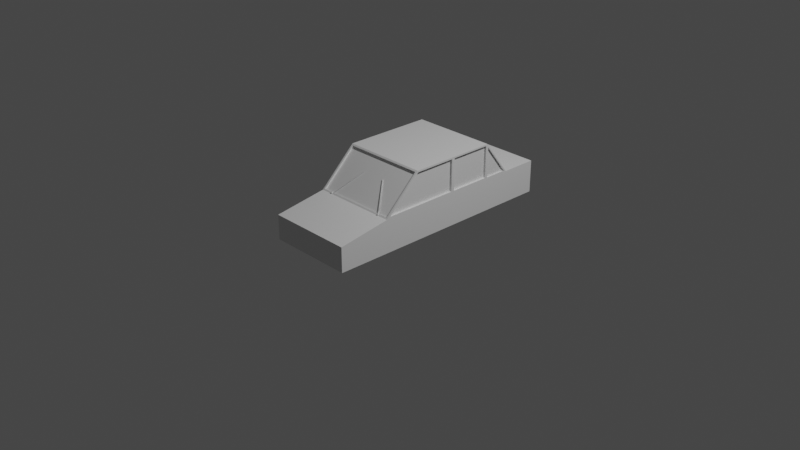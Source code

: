 # Source: car.blend  (saved by Blender 2.81.16; exported with 4.5.12 LTS)
import bpy
from mathutils import Matrix  # noqa: F401  (used for matrix-valued properties, if any)

bpy.ops.wm.read_factory_settings(use_empty=True)
scene = bpy.context.scene
scene.name = 'Scene'

# ---- collections
col_collection = bpy.data.collections.new('Collection'); scene.collection.children.link(col_collection)

# ---- materials (node trees are filled in below, after node groups)
mat_material = bpy.data.materials.new('Material')
mat_material.alpha_threshold = 0.0
mat_material.use_transparent_shadow = False
mat_material.line_color = (0.0, 0.0, 0.0, 1.0)

# ---- material node trees
mat_material.use_nodes = True; mat_material.node_tree.nodes.clear()
_N = mat_material.node_tree.nodes; _L = mat_material.node_tree.links
n0 = _N.new('ShaderNodeOutputMaterial'); n0.name = 'Material Output'; n0.location = (300, 300)
n1 = _N.new('ShaderNodeBsdfPrincipled'); n1.name = 'Principled BSDF'; n1.location = (10, 300)
n1.distribution = 'GGX'
n1.subsurface_method = 'BURLEY'
n1.inputs[2].default_value = 0.4
n1.inputs[3].default_value = 1.45
n1.inputs[27].default_value = (0.0, 0.0, 0.0, 1.0)
n1.inputs[28].default_value = 1.0
_L.new(n1.outputs[0], n0.inputs[0])
n0.is_active_output = True

# ---- world
world_world = bpy.data.worlds.new('World'); scene.world = world_world
world_world.use_nodes = True; world_world.node_tree.nodes.clear()
_N = world_world.node_tree.nodes; _L = world_world.node_tree.links
n0 = _N.new('ShaderNodeOutputWorld'); n0.name = 'World Output'; n0.location = (300, 300)
n1 = _N.new('ShaderNodeBackground'); n1.name = 'Background'; n1.location = (10, 300)
n1.inputs[0].default_value = (0.05088, 0.05088, 0.05088, 1.0)
_L.new(n1.outputs[0], n0.inputs[0])
n0.is_active_output = True
world_world.color = (0.05088, 0.05088, 0.05088)
world_world.use_sun_shadow = False
world_world.sun_shadow_jitter_overblur = 0.0

# ---- cameras
cam_camera = bpy.data.cameras.new('Camera')
cam_camera.clip_end = 100.0
cam_camera.ortho_scale = 7.314

# ---- lights
light_light = bpy.data.lights.new('Light', 'POINT')
light_light.transmission_factor = 0.0
light_light.energy = 1000.0
light_light.shadow_soft_size = 0.1
light_light.shadow_maximum_resolution = 0.006
light_light.use_absolute_resolution = True

# ---- meshes
me_cube = bpy.data.meshes.new('Cube')
me_cube.from_pydata([(0.4683, 1.466, 0.3553), (0.4683, 1.466, 0.0), (0.4683, -1.163, 0.267), (0.4683, -1.163, 0.0), (0.4683, -0.5549, 0.3734), (0.4683, -0.1927, 0.7208), (0.4537, 0.7784, 0.7274), (0.4537, 1.057, 0.3668), (0.0, 1.466, 0.0), (0.0, -1.163, 0.267), (0.0, -1.163, 0.0), (0.0, 1.466, 0.3553), (0.4683, -0.6, 0.0), (0.4683, -0.2, 0.0), (0.4683, 0.7695, 0.0), (0.4683, 1.066, 0.0), (0.0, 1.066, 0.0), (0.0, 0.7695, 0.0), (0.0, -0.2, 0.0), (0.0, -0.6, 0.0), (0.0, 1.066, 0.3553), (0.0, 0.7695, 0.7389), (0.0, -0.2, 0.7389), (0.0, -0.6, 0.3553), (0.4683, -0.2, 0.3734), (0.4683, 0.7833, 0.3691), (0.4683, 0.2666, 0.7208), (0.4683, 0.2847, 0.0), (0.0, 0.2847, 0.0), (0.0, 0.2847, 0.7389), (0.4683, 0.2666, 0.3734), (0.4683, 0.302, 0.3725), (0.4683, 0.7523, 0.3725), (0.4683, 0.7523, 0.7217), (0.4683, 0.302, 0.7217), (0.4492, -0.2138, 0.7257), (0.4492, -0.5862, 0.3685), (0.4683, 0.2847, 0.7389), (0.4683, -0.2, 0.3553), (0.4683, 0.2847, 0.3553), (0.4683, -0.2, 0.7389), (0.4683, -0.6, 0.3553), (0.4455, -0.1927, 0.7208), (0.0, -0.2138, 0.7257), (0.0, -0.5862, 0.3685), (0.4455, -0.2, 0.3734), (0.4455, 0.302, 0.3725), (0.4455, 0.7523, 0.3725), (0.4455, 0.302, 0.7217), (0.4455, 0.7523, 0.7217), (0.4455, -0.5549, 0.3734), (0.4455, 0.2666, 0.7208), (0.4455, 0.2666, 0.3734), (0.0, -0.2011, 0.7126), (0.0, -0.5736, 0.3553), (0.4492, -0.2011, 0.7126), (0.4492, -0.5736, 0.3553), (0.4683, 1.038, 0.3691), (0.4683, 0.7833, 0.6983), (0.0, 0.7784, 0.7274), (0.0, 1.057, 0.3668), (0.0, 1.046, 0.3587), (0.0, 0.7679, 0.7193), (0.4537, 1.046, 0.3587), (0.4537, 0.7679, 0.7193), (0.4683, 1.066, 0.3553), (0.4683, 0.7695, 0.7389), (0.4683, 0.7695, 0.3553), (0.4522, 1.038, 0.3691), (0.4522, 0.7833, 0.6983), (0.4522, 0.7833, 0.3691), (0.3373, -0.5867, 0.3678), (0.3373, -0.5937, 0.3752), (0.3423, -0.5867, 0.3678), (0.3423, -0.5937, 0.3752), (0.3449, -0.5913, 0.3634), (0.3449, -0.5983, 0.3708), (0.344, -0.5951, 0.3598), (0.344, -0.6021, 0.3672), (0.34, -0.5975, 0.3575), (0.34, -0.6045, 0.3649), (0.3347, -0.5975, 0.3575), (0.3347, -0.6045, 0.3649), (0.3306, -0.5951, 0.3598), (0.3306, -0.6021, 0.3672), (0.3297, -0.5913, 0.3634), (0.3297, -0.5983, 0.3708), (0.3324, -0.5867, 0.3678), (0.3324, -0.5937, 0.3752), (0.3423, -0.5937, 0.3752), (0.3423, -0.5867, 0.3678), (0.3324, -0.5867, 0.3678), (0.3324, -0.5937, 0.3752), (0.341, -0.5896, 0.3773), (0.341, -0.5843, 0.3718), (0.3336, -0.5843, 0.3718), (0.3336, -0.5896, 0.3773), (0.3206, -0.5666, 0.3816), (0.318, -0.5614, 0.3761), (0.3158, -0.5614, 0.3761), (0.3132, -0.5666, 0.3816), (0.1368, -0.3466, 0.5844), (0.1342, -0.3414, 0.5789), (0.132, -0.3414, 0.5789), (0.1294, -0.3466, 0.5844)], [], [(37, 29, 22, 40), (0, 11, 20, 65), (44, 36, 56, 54), (19, 12, 3, 10), (12, 41, 2, 3), (8, 11, 0, 1), (1, 0, 65, 15), (7, 60, 61, 63), (3, 2, 9, 10), (41, 23, 9, 2), (15, 65, 67, 14), (27, 39, 38, 13), (13, 38, 41, 12), (8, 1, 15, 16), (16, 15, 14, 17), (28, 27, 13, 18), (18, 13, 12, 19), (34, 31, 46, 48), (25, 57, 68, 70), (24, 30, 52, 45), (31, 32, 47, 46), (17, 14, 27, 28), (14, 67, 39, 27), (66, 21, 29, 37), (39, 67, 32, 31), (67, 66, 33, 32), (66, 37, 34, 33), (37, 39, 31, 34), (4, 5, 40, 41), (5, 26, 37, 40), (24, 4, 41, 38), (30, 24, 38, 39), (26, 30, 39, 37), (35, 36, 41, 40), (55, 53, 54, 56), (43, 35, 40, 22), (36, 44, 23, 41), (45, 52, 51, 42), (46, 47, 49, 48), (50, 45, 42), (5, 4, 50, 42), (30, 26, 51, 52), (32, 33, 49, 47), (26, 5, 42, 51), (33, 34, 48, 49), (4, 24, 45, 50), (35, 43, 53, 55), (36, 35, 55, 56), (7, 6, 66, 65), (63, 61, 62, 64), (60, 7, 65, 20), (6, 59, 21, 66), (6, 7, 63, 64), (59, 6, 64, 62), (58, 57, 65, 66), (25, 58, 66, 67), (57, 25, 67, 65), (70, 68, 69), (58, 25, 70, 69), (57, 58, 69, 68), (71, 72, 74, 73), (73, 74, 76, 75), (75, 76, 78, 77), (77, 78, 80, 79), (79, 80, 82, 81), (81, 82, 84, 83), (83, 84, 86, 85), (74, 72, 88, 86, 84, 82, 80, 78, 76), (88, 87, 91, 92), (85, 86, 88, 87), (87, 88, 72, 71), (71, 73, 75, 77, 79, 81, 83, 85, 87), (89, 92, 96, 93), (74, 88, 92, 89), (87, 73, 90, 91), (73, 74, 89, 90), (93, 96, 100, 97), (90, 89, 93, 94), (92, 91, 95, 96), (91, 90, 94, 95), (100, 99, 103, 104), (94, 93, 97, 98), (96, 95, 99, 100), (95, 94, 98, 99), (103, 102, 101, 104), (99, 98, 102, 103), (97, 100, 104, 101), (98, 97, 101, 102)])
_uv = me_cube.uv_layers.new(name='UVMap')
_uv.uv.foreach_set('vector', [0.625, 0.625, 0.75, 0.625, 0.75, 0.65, 0.625, 0.65, 0.625, 0.5, 0.75, 0.5, 0.75, 0.55, 0.625, 0.55, 0.7449, 0.6983, 0.6301, 0.6983, 0.6301, 0.6983, 0.7449, 0.6983, 0.25, 0.7, 0.375, 0.7, 0.375, 0.75, 0.25, 0.75, 0.375, 0.7, 0.625, 0.7, 0.625, 0.75, 0.375, 0.75, 0.375, 0.375, 0.625, 0.375, 0.625, 0.5, 0.375, 0.5, 0.375, 0.5, 0.625, 0.5, 0.625, 0.55, 0.375, 0.55, 0.6289, 0.5515, 0.7461, 0.5515, 0.7461, 0.5515, 0.6289, 0.5515, 0.375, 0.75, 0.625, 0.75, 0.625, 0.875, 0.375, 0.875, 0.625, 0.7, 0.75, 0.7, 0.75, 0.75, 0.625, 0.75, 0.375, 0.55, 0.625, 0.55, 0.5557, 0.6, 0.375, 0.6, 0.375, 0.625, 0.5557, 0.625, 0.5557, 0.65, 0.375, 0.65, 0.375, 0.65, 0.5557, 0.65, 0.625, 0.7, 0.375, 0.7, 0.25, 0.5, 0.375, 0.5, 0.375, 0.55, 0.25, 0.55, 0.25, 0.55, 0.375, 0.55, 0.375, 0.6, 0.25, 0.6, 0.25, 0.625, 0.375, 0.625, 0.375, 0.65, 0.25, 0.65, 0.25, 0.65, 0.375, 0.65, 0.375, 0.7, 0.25, 0.7, 0.6219, 0.6241, 0.5588, 0.6241, 0.5588, 0.6241, 0.6219, 0.6241, 0.5614, 0.5977, 0.6209, 0.5548, 0.6209, 0.5548, 0.5614, 0.5977, 0.559, 0.65, 0.559, 0.6259, 0.559, 0.6259, 0.559, 0.65, 0.5588, 0.6241, 0.5588, 0.6009, 0.5588, 0.6009, 0.5588, 0.6241, 0.25, 0.6, 0.375, 0.6, 0.375, 0.625, 0.25, 0.625, 0.375, 0.6, 0.5557, 0.6, 0.5557, 0.625, 0.375, 0.625, 0.625, 0.6, 0.75, 0.6, 0.75, 0.625, 0.625, 0.625, 0.5557, 0.625, 0.5557, 0.6, 0.5588, 0.6009, 0.5588, 0.6241, 0.5557, 0.6, 0.625, 0.6, 0.6219, 0.6009, 0.5588, 0.6009, 0.625, 0.6, 0.625, 0.625, 0.6219, 0.6241, 0.6219, 0.6009, 0.625, 0.625, 0.5557, 0.625, 0.5588, 0.6241, 0.6219, 0.6241, 0.6205, 0.6944, 0.6217, 0.6496, 0.625, 0.65, 0.625, 0.7, 0.6217, 0.6496, 0.6217, 0.6259, 0.625, 0.625, 0.625, 0.65, 0.559, 0.65, 0.6205, 0.6944, 0.625, 0.7, 0.5557, 0.65, 0.559, 0.6259, 0.559, 0.65, 0.5557, 0.65, 0.5557, 0.625, 0.6217, 0.6259, 0.559, 0.6259, 0.5557, 0.625, 0.625, 0.625, 0.6301, 0.6517, 0.6301, 0.6983, 0.625, 0.7, 0.625, 0.65, 0.6301, 0.6517, 0.7449, 0.6517, 0.7449, 0.6983, 0.6301, 0.6983, 0.7449, 0.6517, 0.6301, 0.6517, 0.625, 0.65, 0.75, 0.65, 0.6301, 0.6983, 0.7449, 0.6983, 0.75, 0.7, 0.625, 0.7, 0.559, 0.65, 0.559, 0.6259, 0.6217, 0.6259, 0.6217, 0.6496, 0.5588, 0.6241, 0.5588, 0.6009, 0.6219, 0.6009, 0.6219, 0.6241, 0.6205, 0.6944, 0.559, 0.65, 0.6217, 0.6496, 0.6217, 0.6496, 0.6205, 0.6944, 0.6205, 0.6944, 0.6217, 0.6496, 0.559, 0.6259, 0.6217, 0.6259, 0.6217, 0.6259, 0.559, 0.6259, 0.5588, 0.6009, 0.6219, 0.6009, 0.6219, 0.6009, 0.5588, 0.6009, 0.6217, 0.6259, 0.6217, 0.6496, 0.6217, 0.6496, 0.6217, 0.6259, 0.6219, 0.6009, 0.6219, 0.6241, 0.6219, 0.6241, 0.6219, 0.6009, 0.6205, 0.6944, 0.559, 0.65, 0.559, 0.65, 0.6205, 0.6944, 0.6301, 0.6517, 0.7449, 0.6517, 0.7449, 0.6517, 0.6301, 0.6517, 0.6301, 0.6983, 0.6301, 0.6517, 0.6301, 0.6517, 0.6301, 0.6983, 0.6289, 0.5515, 0.6289, 0.5985, 0.625, 0.6, 0.625, 0.55, 0.6289, 0.5515, 0.7461, 0.5515, 0.7461, 0.5985, 0.6289, 0.5985, 0.7461, 0.5515, 0.6289, 0.5515, 0.625, 0.55, 0.75, 0.55, 0.6289, 0.5985, 0.7461, 0.5985, 0.75, 0.6, 0.625, 0.6, 0.6289, 0.5985, 0.6289, 0.5515, 0.6289, 0.5515, 0.6289, 0.5985, 0.7461, 0.5985, 0.6289, 0.5985, 0.6289, 0.5985, 0.7461, 0.5985, 0.6209, 0.5977, 0.6209, 0.5548, 0.625, 0.55, 0.625, 0.6, 0.5614, 0.5977, 0.6209, 0.5977, 0.625, 0.6, 0.5557, 0.6, 0.6209, 0.5548, 0.5614, 0.5977, 0.5557, 0.6, 0.625, 0.55, 0.5614, 0.5977, 0.6209, 0.5548, 0.6209, 0.5977, 0.6209, 0.5977, 0.5614, 0.5977, 0.5614, 0.5977, 0.6209, 0.5977, 0.6209, 0.5548, 0.6209, 0.5977, 0.6209, 0.5977, 0.6209, 0.5548, 1.0, 0.5, 1.0, 1.0, 0.8889, 1.0, 0.8889, 0.5, 0.8889, 0.5, 0.8889, 1.0, 0.7778, 1.0, 0.7778, 0.5, 0.7778, 0.5, 0.7778, 1.0, 0.6667, 1.0, 0.6667, 0.5, 0.6667, 0.5, 0.6667, 1.0, 0.5556, 1.0, 0.5556, 0.5, 0.5556, 0.5, 0.5556, 1.0, 0.4444, 1.0, 0.4444, 0.5, 0.4444, 0.5, 0.4444, 1.0, 0.3333, 1.0, 0.3333, 0.5, 0.3333, 0.5, 0.3333, 1.0, 0.2222, 1.0, 0.2222, 0.5, 0.4043, 0.4339, 0.25, 0.49, 0.09573, 0.4339, 0.01365, 0.2917, 0.04215, 0.13, 0.1679, 0.02447, 0.3321, 0.02447, 0.4578, 0.13, 0.4864, 0.2917, 0.1111, 1.0, 0.1111, 0.5, 0.1111, 0.5, 0.1111, 1.0, 0.2222, 0.5, 0.2222, 1.0, 0.1111, 1.0, 0.1111, 0.5, 0.1111, 0.5, 0.1111, 1.0, 4.47e-08, 1.0, 4.47e-08, 0.5, 0.75, 0.49, 0.9043, 0.4339, 0.9864, 0.2917, 0.9578, 0.13, 0.8321, 0.02447, 0.6679, 0.02447, 0.5422, 0.13, 0.5136, 0.2917, 0.5957, 0.4339, 0.0, 0.0, 0.0, 0.0, 0.0, 0.0, 0.0, 0.0, 0.0, 0.0, 0.0, 0.0, 0.0, 0.0, 0.0, 0.0, 0.0, 0.0, 0.0, 0.0, 0.0, 0.0, 0.0, 0.0, 0.8889, 0.5, 0.8889, 1.0, 0.8889, 1.0, 0.8889, 0.5, 0.0, 0.0, 0.0, 0.0, 0.0, 0.0, 0.0, 0.0, 0.8889, 0.5, 0.8889, 1.0, 0.8889, 1.0, 0.8889, 0.5, 0.1111, 1.0, 0.1111, 0.5, 0.1111, 0.5, 0.1111, 1.0, 0.0, 0.0, 0.0, 0.0, 0.0, 0.0, 0.0, 0.0, 0.1111, 1.0, 0.1111, 0.5, 0.1111, 0.5, 0.1111, 1.0, 0.8889, 0.5, 0.8889, 1.0, 0.8889, 1.0, 0.8889, 0.5, 0.1111, 1.0, 0.1111, 0.5, 0.1111, 0.5, 0.1111, 1.0, 0.0, 0.0, 0.0, 0.0, 0.0, 0.0, 0.0, 0.0, 0.1111, 0.5, 0.8889, 0.5, 0.8889, 1.0, 0.1111, 1.0, 0.0, 0.0, 0.0, 0.0, 0.0, 0.0, 0.0, 0.0, 0.0, 0.0, 0.0, 0.0, 0.0, 0.0, 0.0, 0.0, 0.8889, 0.5, 0.8889, 1.0, 0.8889, 1.0, 0.8889, 0.5])
me_cube.materials.append(mat_material)
me_cube.use_remesh_preserve_volume = False
me_cube.use_remesh_preserve_attributes = False
me_cube.use_mirror_vertex_groups = False
me_cube.update()

# ---- objects
ob_cube = bpy.data.objects.new('Cube', me_cube)
ob_light = bpy.data.objects.new('Light', light_light)
ob_camera = bpy.data.objects.new('Camera', cam_camera)

# ---- transforms, parenting, visibility, modifiers, constraints
ob_cube.location = (0.0, 0.0, 0.0)
ob_cube.lock_rotations_4d = False
ob_cube.empty_display_type = 'ARROWS'
ob_cube.lineart.crease_threshold = 0.0
_m = ob_cube.modifiers.new('Mirror', 'MIRROR')
_m.use_clip = True
ob_light.location = (4.076, 1.005, 5.904)
ob_light.rotation_euler = (0.6503, 0.05522, 1.866)
ob_light.lock_rotations_4d = False
ob_light.empty_display_type = 'ARROWS'
ob_light.color = (0.0, 0.0, 0.0, 0.0)
ob_light.lineart.crease_threshold = 0.0
ob_camera.location = (7.359, -6.926, 4.958)
ob_camera.rotation_euler = (1.109, 0.0, 0.8149)
ob_camera.lock_rotations_4d = False
ob_camera.empty_display_type = 'ARROWS'
ob_camera.color = (0.0, 0.0, 0.0, 0.0)
ob_camera.display_type = 'WIRE'
ob_camera.lineart.crease_threshold = 0.0

# ---- collection membership
col_collection.objects.link(ob_cube)
col_collection.objects.link(ob_light)
col_collection.objects.link(ob_camera)

# ---- scene / render settings (as saved in the file)
scene.camera = ob_camera
scene.frame_start = 1; scene.frame_end = 250; scene.frame_set(0)
scene.render.engine = 'BLENDER_EEVEE_NEXT'
scene.cycles.use_denoising = False
scene.cycles.samples = 128
scene.cycles.sampling_pattern = 'TABULATED_SOBOL'
scene.cycles.use_adaptive_sampling = False
scene.cycles.use_light_tree = False
scene.view_settings.view_transform = 'Filmic'
bpy.context.view_layer.update()
